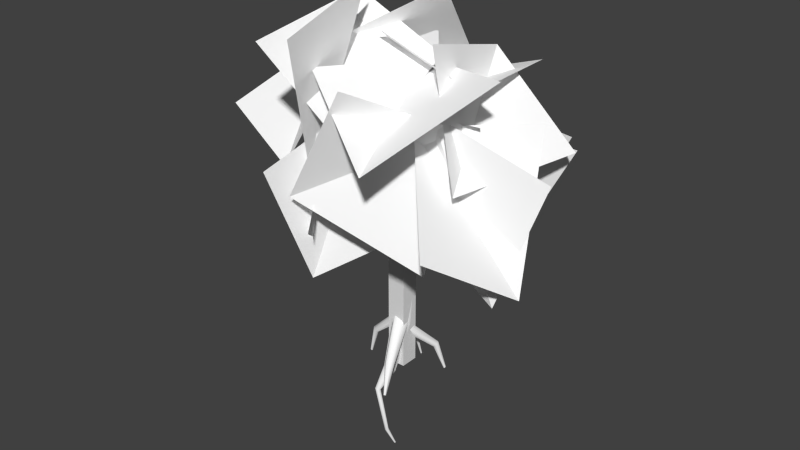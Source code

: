 # Source: tree01.blend  (saved by Blender 2.79.0; exported with 4.5.12 LTS)
import bpy
from mathutils import Matrix  # noqa: F401  (used for matrix-valued properties, if any)

bpy.ops.wm.read_factory_settings(use_empty=True)
scene = bpy.context.scene
scene.name = 'Scene'

# ---- collections
col_collection_1 = bpy.data.collections.new('Collection 1'); scene.collection.children.link(col_collection_1)

# ---- materials (node trees are filled in below, after node groups)
mat_tree_bark = bpy.data.materials.new('tree_bark')
mat_tree_bark.alpha_threshold = 0.0
mat_tree_bark.use_transparent_shadow = False
mat_tree_bark.diffuse_color = (1.0, 1.0, 1.0, 1.0)
mat_tree_bark.specular_color = (0.0, 0.0, 0.0)
mat_tree_bark.roughness = 0.5
mat_tree_bark.specular_intensity = 0.0
mat_tree_bark.line_color = (0.0, 0.0, 0.0, 1.0)
mat_tree_leaves = bpy.data.materials.new('tree_leaves')
mat_tree_leaves.alpha_threshold = 0.0
mat_tree_leaves.use_transparent_shadow = False
mat_tree_leaves.diffuse_color = (1.0, 1.0, 1.0, 1.0)
mat_tree_leaves.specular_color = (0.0, 0.0, 0.0)
mat_tree_leaves.roughness = 0.5
mat_tree_leaves.specular_intensity = 0.0
mat_tree_leaves.line_color = (0.0, 0.0, 0.0, 1.0)

# ---- material node trees

# ---- world
world_world = bpy.data.worlds.new('World'); scene.world = world_world
world_world.color = (0.05088, 0.05088, 0.05088)
world_world.use_sun_shadow = False
world_world.sun_shadow_jitter_overblur = 0.0
world_world.cycles.sampling_method = 'NONE'
world_world.cycles.sample_map_resolution = 256

# ---- meshes
me_cube = bpy.data.meshes.new('Cube')
me_cube.from_pydata([(-0.2829, -0.2829, -1.452), (-0.2829, -0.2829, 6.525), (-0.2829, 0.2829, -1.452), (-0.2829, 0.2829, 6.525), (0.2829, -0.2829, -1.452), (0.2829, -0.2829, 6.525), (0.2829, 0.2829, -1.452), (0.2829, 0.2829, 6.525)], [], [(0, 1, 3, 2), (2, 3, 7, 6), (6, 7, 5, 4), (4, 5, 1, 0), (2, 6, 4, 0), (7, 3, 1, 5)])
me_cube.use_remesh_preserve_volume = False
me_cube.use_remesh_preserve_attributes = False
me_cube.use_mirror_vertex_groups = False
me_cube.update()
me_mesh = bpy.data.meshes.new('Mesh')
me_mesh.from_pydata([(-5.154, -1.412, 5.993), (-2.127, -2.447, 5.184), (-1.19, -0.2024, 8.973), (-3.924, 1.447, 7.592), (-0.6348, -2.815, 8.441), (1.988, -4.01, 6.578), (3.768, -0.8538, 8.524), (0.6035, 0.3214, 8.141), (-0.3085, -0.6437, 9.014), (2.843, -0.6644, 7.969), (2.309, 3.259, 7.712), (-0.8209, 2.173, 6.838), (1.856, -1.088, 9.123), (3.019, -1.665, 5.494), (4.251, 2.093, 5.835), (1.508, 2.195, 8.244), (-1.385, 4.573, 6.136), (-3.027, 2.115, 7.822), (0.5373, 0.3794, 7.83), (0.8386, 2.391, 4.547), (-3.2, 0.3505, 4.62), (-2.189, -1.715, 7.43), (0.1824, 1.308, 8.612), (-0.1735, 1.857, 4.586), (-1.615, 0.8457, 8.043), (-0.5701, -2.221, 7.524), (2.948, -0.4456, 6.998), (0.8824, 2.01, 5.673), (1.251, 0.1399, 8.401), (-1.856, 0.4227, 9.579), (-1.847, -3.517, 9.037), (0.4798, -2.631, 6.25), (-2.675, -0.3391, 7.016), (-0.9677, -2.62, 5.081), (-0.2613, -3.967, 9.512), (-0.6509, -0.6573, 10.27), (-2.986, 2.068, 7.581), (-2.227, -1.077, 8.14), (1.04, 0.455, 10.13), (0.2937, 2.875, 7.399), (-1.841, 2.527, 2.19), (-2.849, 0.815, 5.33), (-0.2021, 3.068, 7.637), (1.2, 2.951, 3.903), (-2.628, 3.147, 2.699), (-4.614, 3.083, 5.838), (-1.294, 2.053, 8.146), (-0.6417, 0.8062, 4.412), (-5.391, 2.552, 3.947), (-4.096, -0.2304, 2.591), (-2.968, -0.659, 7.161), (-3.03, 2.723, 6.868), (-3.976, -1.41, 5.69), (-3.619, -0.1001, 2.093), (-0.5597, 1.75, 4.166), (-2.603, 1.337, 7.402), (-1.476, -3.868, 5.69), (-1.12, -2.558, 2.093), (1.94, -0.708, 4.166), (-0.1033, -1.121, 7.402), (-3.825, -0.6004, 5.69), (-2.479, -0.7804, 2.093), (-0.2413, -3.569, 4.166), (-0.9206, -1.598, 7.402), (4.751, 0.1461, 5.69), (3.694, -0.7052, 2.093), (0.1305, -0.408, 4.166), (2.027, -1.273, 7.402), (3.167, 3.686, 5.49), (1.49, 3.562, 2.099), (-1.418, 2.263, 4.956), (1.297, 1.173, 7.03), (2.163, -1.234, 3.2), (2.047, 1.719, 1.512), (3.87, 2.833, 5.553), (2.094, 0.1743, 6.918), (3.941, 0.5328, 3.648), (1.928, 2.684, 1.937), (1.51, 4.0, 6.434), (2.186, 0.7284, 7.136), (3.298, -3.302, 4.387), (4.488, -0.6404, 2.6), (3.935, 0.9934, 6.921), (1.504, -1.37, 6.949), (0.8141, -3.406, 8.314), (-0.9601, -3.473, 4.994), (2.323, -1.916, 3.074), (2.564, -0.7528, 6.918), (-0.7347, -1.241, 7.345), (-0.7093, -1.267, 7.324), (-0.7217, -1.29, 7.288), (-0.7594, -1.288, 7.272), (-0.7847, -1.262, 7.293), (-0.7724, -1.239, 7.329), (-0.2424, -1.001, 6.688), (-0.2179, -1.055, 6.688), (-0.2447, -1.1, 6.654), (-0.296, -1.09, 6.619), (-0.3204, -1.036, 6.619), (-0.2936, -0.9913, 6.654), (0.0404, -0.865, 5.879), (0.07783, -0.9338, 5.864), (0.03743, -0.9967, 5.832), (-0.0404, -0.9909, 5.815), (-0.07783, -0.9221, 5.83), (-0.03743, -0.8592, 5.862), (0.05709, -0.4335, 4.668), (0.1129, -0.5222, 4.618), (0.05577, -0.6102, 4.567), (-0.05709, -0.6096, 4.568), (-0.1129, -0.5208, 4.618), (-0.05577, -0.4328, 4.669), (0.07408, 0.1077, 3.545), (0.1464, -0.01251, 3.494), (0.07236, -0.1317, 3.444), (-0.07408, -0.1308, 3.444), (-0.1464, -0.01063, 3.495), (-0.07236, 0.1086, 3.545), (0.1202, 0.4679, 1.562), (0.2375, 0.2614, 1.566), (0.1174, 0.05651, 1.57), (-0.1202, 0.05812, 1.57), (-0.2375, 0.2646, 1.566), (-0.1174, 0.4695, 1.562), (0.1648, 0.2608, -0.1486), (0.3284, -0.01545, -0.06367), (0.1636, -0.2878, 0.03511), (-0.1648, -0.2839, 0.04892), (-0.3284, -0.007696, -0.03603), (-0.1636, 0.2647, -0.1348), (0.002083, -0.3071, -1.719), (0.11, -0.4672, -1.619), (0.009054, -0.618, -1.49), (-0.1998, -0.6089, -1.463), (-0.3077, -0.4488, -1.564), (-0.2067, -0.298, -1.692), (-0.1514, -0.8286, -2.183), (-0.106, -0.9062, -2.161), (-0.1522, -0.982, -2.132), (-0.2439, -0.9802, -2.126), (-0.2894, -0.9026, -2.149), (-0.2431, -0.8268, -2.177), (-0.09398, -0.5484, -3.779), (-0.06232, -0.6003, -3.799), (-0.09357, -0.6507, -3.825), (-0.1565, -0.649, -3.831), (-0.1881, -0.5971, -3.811), (-0.1569, -0.5467, -3.785), (-0.03523, -0.2634, -4.478), (-0.01838, -0.2934, -4.478), (-0.03591, -0.323, -4.478), (-0.07029, -0.3226, -4.478), (-0.08713, -0.2926, -4.478), (-0.0696, -0.263, -4.478), (-0.02243, 0.1264, 2.673), (0.1106, 0.0652, 2.673), (0.1639, 0.1301, 2.587), (0.1314, 0.2562, 2.245), (-0.001658, 0.3174, 2.245), (-0.09631, 0.2525, 2.587), (0.2004, 0.5726, 3.611), (0.3045, 0.5247, 3.611), (0.3892, 0.5717, 3.537), (0.3698, 0.6665, 3.463), (0.2657, 0.7144, 3.463), (0.181, 0.6675, 3.537), (0.5057, 1.182, 4.381), (0.5634, 1.129, 4.349), (0.6101, 1.147, 4.27), (0.5991, 1.219, 4.221), (0.5413, 1.272, 4.253), (0.4946, 1.254, 4.332), (1.377, 1.32, 4.777), (1.397, 1.283, 4.745), (1.421, 1.292, 4.693), (1.425, 1.339, 4.673), (1.404, 1.377, 4.705), (1.38, 1.367, 4.757), (1.97, 1.39, 5.296), (1.986, 1.385, 5.302), (2.001, 1.394, 5.294), (1.998, 1.407, 5.28), (1.982, 1.413, 5.275), (1.968, 1.404, 5.283), (0.03038, -0.08705, 3.516), (0.09085, 0.0149, 3.516), (0.04791, 0.1093, 3.447), (-0.05552, 0.1017, 3.377), (-0.116, -0.0002301, 3.377), (-0.07305, -0.09462, 3.447), (-0.2871, 0.1091, 4.239), (-0.2335, 0.1995, 4.239), (-0.2683, 0.2812, 4.171), (-0.3566, 0.2725, 4.103), (-0.4102, 0.1821, 4.103), (-0.3755, 0.1004, 4.171), (-0.7303, 0.3793, 4.836), (-0.6853, 0.4591, 4.839), (-0.6964, 0.5194, 4.756), (-0.7523, 0.4999, 4.672), (-0.7973, 0.4201, 4.67), (-0.7863, 0.3598, 4.752), (-1.501, 0.7936, 5.087), (-1.471, 0.853, 5.09), (-1.473, 0.8941, 5.026), (-1.506, 0.8758, 4.959), (-1.537, 0.8164, 4.957), (-1.534, 0.7753, 5.02), (-2.106, 1.095, 5.489), (-2.085, 1.132, 5.489), (-2.103, 1.166, 5.468), (-2.141, 1.163, 5.447), (-2.161, 1.126, 5.446), (-2.144, 1.092, 5.467), (1.118, -1.851, 5.799), (1.153, -1.822, 5.799), (1.181, -1.82, 5.755), (1.173, -1.847, 5.711), (1.138, -1.877, 5.711), (1.11, -1.879, 5.756), (0.5329, -1.136, 5.02), (0.5888, -1.092, 5.02), (0.6376, -1.096, 4.957), (0.6304, -1.144, 4.894), (0.5745, -1.188, 4.894), (0.5258, -1.185, 4.957), (-0.0597, -0.4121, 4.413), (0.01503, -0.3504, 4.412), (0.06474, -0.3355, 4.313), (0.03971, -0.3823, 4.215), (-0.03502, -0.444, 4.216), (-0.08472, -0.4589, 4.315), (-0.8734, 2.085, 5.046), (-0.8817, 2.078, 5.046), (-0.8882, 2.078, 5.036), (-0.8863, 2.084, 5.025), (-0.878, 2.09, 5.025), (-0.8716, 2.091, 5.036), (-0.3137, 1.395, 4.272), (-0.345, 1.37, 4.272), (-0.3724, 1.373, 4.238), (-0.3685, 1.4, 4.203), (-0.3372, 1.425, 4.203), (-0.3098, 1.422, 4.238), (0.2606, 0.6869, 3.665), (0.2063, 0.6443, 3.665), (0.1703, 0.6343, 3.595), (0.1886, 0.6669, 3.524), (0.2429, 0.7095, 3.524), (0.2789, 0.7195, 3.595), (0.188, 2.25, 5.842), (0.1747, 2.244, 5.84), (0.164, 2.252, 5.833), (0.1664, 2.266, 5.828), (0.1797, 2.272, 5.83), (0.1905, 2.264, 5.837), (0.3946, 1.932, 4.87), (0.3624, 1.921, 4.87), (0.3389, 1.936, 4.846), (0.3476, 1.963, 4.822), (0.3798, 1.974, 4.822), (0.4033, 1.959, 4.846), (0.5825, 1.202, 4.363), (0.5312, 1.186, 4.365), (0.4986, 1.197, 4.315), (0.5173, 1.223, 4.263), (0.5685, 1.239, 4.261), (0.6011, 1.228, 4.311), (-0.1581, -0.08533, 0.2069), (-0.1483, 0.08979, 0.1902), (-0.1022, 0.1635, 0.005058), (-0.06606, 0.06214, -0.1633), (-0.07588, -0.113, -0.1466), (-0.1219, -0.1867, 0.03849), (-1.187, 0.06655, -0.813), (-1.168, 0.174, -0.813), (-1.085, 0.215, -0.8827), (-1.02, 0.1484, -0.9523), (-1.039, 0.04096, -0.9523), (-1.122, 1.683e-05, -0.8827), (-1.431, 0.1771, -1.77), (-1.426, 0.2189, -1.775), (-1.393, 0.2347, -1.8), (-1.364, 0.2087, -1.82), (-1.369, 0.1668, -1.816), (-1.402, 0.1511, -1.791), (-0.03232, -0.1315, 0.03681), (0.07437, -0.1044, 0.02632), (0.1272, -0.1181, -0.08985), (0.07328, -0.1589, -0.1955), (-0.03341, -0.1859, -0.185), (-0.08621, -0.1722, -0.06887), (-0.2032, 0.8784, -0.9401), (-0.1354, 0.8875, -0.9401), (-0.09522, 0.8454, -0.9838), (-0.1229, 0.7943, -1.028), (-0.1908, 0.7853, -1.028), (-0.2309, 0.8273, -0.9838), (-0.1854, 1.159, -1.881), (-0.1595, 1.164, -1.883), (-0.1438, 1.147, -1.899), (-0.154, 1.125, -1.912), (-0.1799, 1.12, -1.909), (-0.1956, 1.137, -1.893), (0.04031, 0.1076, -0.04862), (0.2009, 0.03711, -0.06534), (0.2539, -0.03182, -0.2505), (0.1462, -0.03021, -0.4189), (-0.01438, 0.04031, -0.4021), (-0.06733, 0.1092, -0.217), (0.5427, 1.018, -1.068), (0.6369, 0.9628, -1.068), (0.6461, 0.8706, -1.138), (0.5612, 0.8335, -1.208), (0.4671, 0.8886, -1.208), (0.4578, 0.9808, -1.138), (0.7318, 1.208, -2.026), (0.7693, 1.189, -2.03), (0.7724, 1.152, -2.055), (0.738, 1.134, -2.076), (0.7004, 1.153, -2.071), (0.6973, 1.19, -2.046), (0.1875, -0.1663, 0.2469), (-0.03447, -0.2676, 0.2237), (-0.155, -0.2587, -0.03384), (-0.05367, -0.1485, -0.2681), (0.1683, -0.04716, -0.2448), (0.2888, -0.05605, 0.01266), (0.5217, -1.162, -0.8234), (0.3852, -1.206, -0.8234), (0.2866, -1.134, -0.915), (0.3246, -1.019, -1.007), (0.4611, -0.9744, -1.007), (0.5596, -1.046, -0.915), (0.5138, -1.412, -1.803), (0.4746, -1.427, -1.807), (0.4452, -1.405, -1.832), (0.4549, -1.368, -1.852), (0.4941, -1.353, -1.848), (0.5235, -1.375, -1.823)], [], [(2, 3, 1), (3, 0, 1), (6, 7, 5), (7, 4, 5), (10, 11, 9), (11, 8, 9), (14, 15, 13), (15, 12, 13), (18, 19, 17), (19, 16, 17), (22, 23, 21), (23, 20, 21), (26, 27, 25), (27, 24, 25), (30, 31, 29), (31, 28, 29), (34, 35, 33), (35, 32, 33), (38, 39, 37), (39, 36, 37), (42, 43, 41), (43, 40, 41), (46, 47, 45), (47, 44, 45), (50, 51, 49), (51, 48, 49), (54, 55, 53), (55, 52, 53), (58, 59, 57), (59, 56, 57), (62, 63, 61), (63, 60, 61), (66, 67, 65), (67, 64, 65), (70, 71, 69), (71, 68, 69), (74, 75, 73), (75, 72, 73), (78, 79, 77), (79, 76, 77), (82, 83, 81), (83, 80, 81), (86, 87, 85), (87, 84, 85), (88, 94, 99, 93), (89, 95, 94, 88), (90, 96, 95, 89), (91, 97, 96, 90), (92, 98, 97, 91), (93, 99, 98, 92), (94, 100, 105, 99), (95, 101, 100, 94), (96, 102, 101, 95), (97, 103, 102, 96), (98, 104, 103, 97), (99, 105, 104, 98), (100, 106, 111, 105), (101, 107, 106, 100), (102, 108, 107, 101), (103, 109, 108, 102), (104, 110, 109, 103), (105, 111, 110, 104), (106, 112, 117, 111), (107, 113, 112, 106), (108, 114, 113, 107), (109, 115, 114, 108), (110, 116, 115, 109), (111, 117, 116, 110), (112, 118, 123, 117), (113, 119, 118, 112), (114, 120, 119, 113), (115, 121, 120, 114), (116, 122, 121, 115), (117, 123, 122, 116), (118, 124, 129, 123), (119, 125, 124, 118), (120, 126, 125, 119), (121, 127, 126, 120), (122, 128, 127, 121), (123, 129, 128, 122), (124, 130, 135, 129), (125, 131, 130, 124), (126, 132, 131, 125), (127, 133, 132, 126), (128, 134, 133, 127), (129, 135, 134, 128), (130, 136, 141, 135), (131, 137, 136, 130), (132, 138, 137, 131), (133, 139, 138, 132), (134, 140, 139, 133), (135, 141, 140, 134), (136, 142, 147, 141), (137, 143, 142, 136), (138, 144, 143, 137), (139, 145, 144, 138), (140, 146, 145, 139), (141, 147, 146, 140), (142, 148, 153, 147), (143, 149, 148, 142), (144, 150, 149, 143), (145, 151, 150, 144), (146, 152, 151, 145), (147, 153, 152, 146), (154, 160, 165, 159), (155, 161, 160, 154), (156, 162, 161, 155), (157, 163, 162, 156), (158, 164, 163, 157), (159, 165, 164, 158), (160, 166, 171, 165), (161, 167, 166, 160), (162, 168, 167, 161), (163, 169, 168, 162), (164, 170, 169, 163), (165, 171, 170, 164), (166, 172, 177, 171), (167, 173, 172, 166), (168, 174, 173, 167), (169, 175, 174, 168), (170, 176, 175, 169), (171, 177, 176, 170), (172, 178, 183, 177), (173, 179, 178, 172), (174, 180, 179, 173), (175, 181, 180, 174), (176, 182, 181, 175), (177, 183, 182, 176), (184, 190, 195, 189), (185, 191, 190, 184), (186, 192, 191, 185), (187, 193, 192, 186), (188, 194, 193, 187), (189, 195, 194, 188), (190, 196, 201, 195), (191, 197, 196, 190), (192, 198, 197, 191), (193, 199, 198, 192), (194, 200, 199, 193), (195, 201, 200, 194), (196, 202, 207, 201), (197, 203, 202, 196), (198, 204, 203, 197), (199, 205, 204, 198), (200, 206, 205, 199), (201, 207, 206, 200), (202, 208, 213, 207), (203, 209, 208, 202), (204, 210, 209, 203), (205, 211, 210, 204), (206, 212, 211, 205), (207, 213, 212, 206), (214, 220, 225, 219), (215, 221, 220, 214), (216, 222, 221, 215), (217, 223, 222, 216), (218, 224, 223, 217), (219, 225, 224, 218), (220, 226, 231, 225), (221, 227, 226, 220), (222, 228, 227, 221), (223, 229, 228, 222), (224, 230, 229, 223), (225, 231, 230, 224), (232, 238, 243, 237), (233, 239, 238, 232), (234, 240, 239, 233), (235, 241, 240, 234), (236, 242, 241, 235), (237, 243, 242, 236), (238, 244, 249, 243), (239, 245, 244, 238), (240, 246, 245, 239), (241, 247, 246, 240), (242, 248, 247, 241), (243, 249, 248, 242), (250, 256, 261, 255), (251, 257, 256, 250), (252, 258, 257, 251), (253, 259, 258, 252), (254, 260, 259, 253), (255, 261, 260, 254), (256, 262, 267, 261), (257, 263, 262, 256), (258, 264, 263, 257), (259, 265, 264, 258), (260, 266, 265, 259), (261, 267, 266, 260), (268, 274, 279, 273), (269, 275, 274, 268), (270, 276, 275, 269), (271, 277, 276, 270), (272, 278, 277, 271), (273, 279, 278, 272), (274, 280, 285, 279), (275, 281, 280, 274), (276, 282, 281, 275), (277, 283, 282, 276), (278, 284, 283, 277), (279, 285, 284, 278), (286, 292, 297, 291), (287, 293, 292, 286), (288, 294, 293, 287), (289, 295, 294, 288), (290, 296, 295, 289), (291, 297, 296, 290), (292, 298, 303, 297), (293, 299, 298, 292), (294, 300, 299, 293), (295, 301, 300, 294), (296, 302, 301, 295), (297, 303, 302, 296), (304, 310, 315, 309), (305, 311, 310, 304), (306, 312, 311, 305), (307, 313, 312, 306), (308, 314, 313, 307), (309, 315, 314, 308), (310, 316, 321, 315), (311, 317, 316, 310), (312, 318, 317, 311), (313, 319, 318, 312), (314, 320, 319, 313), (315, 321, 320, 314), (322, 328, 333, 327), (323, 329, 328, 322), (324, 330, 329, 323), (325, 331, 330, 324), (326, 332, 331, 325), (327, 333, 332, 326), (328, 334, 339, 333), (329, 335, 334, 328), (330, 336, 335, 329), (331, 337, 336, 330), (332, 338, 337, 331), (333, 339, 338, 332)])
me_mesh.polygons.foreach_set('use_smooth', [0, 0, 0, 0, 0, 0, 0, 0, 0, 0, 0, 0, 0, 0, 0, 0, 0, 0, 0, 0, 0, 0, 0, 0, 0, 0, 0, 0, 0, 0, 0, 0, 0, 0, 0, 0, 0, 0, 0, 0, 0, 0, 0, 0, 1, 1, 1, 1, 1, 1, 1, 1, 1, 1, 1, 1, 1, 1, 1, 1, 1, 1, 1, 1, 1, 1, 1, 1, 1, 1, 1, 1, 1, 1, 1, 1, 1, 1, 1, 1, 1, 1, 1, 1, 1, 1, 1, 1, 1, 1, 1, 1, 1, 1, 1, 1, 1, 1, 1, 1, 1, 1, 1, 1, 1, 1, 1, 1, 1, 1, 1, 1, 1, 1, 1, 1, 1, 1, 1, 1, 1, 1, 1, 1, 1, 1, 1, 1, 1, 1, 1, 1, 1, 1, 1, 1, 1, 1, 1, 1, 1, 1, 1, 1, 1, 1, 1, 1, 1, 1, 1, 1, 1, 1, 1, 1, 1, 1, 1, 1, 1, 1, 1, 1, 1, 1, 1, 1, 1, 1, 1, 1, 1, 1, 1, 1, 1, 1, 1, 1, 1, 1, 1, 1, 1, 1, 1, 1, 1, 1, 1, 1, 1, 1, 1, 1, 1, 1, 1, 1, 1, 1, 1, 1, 1, 1, 1, 1, 1, 1, 1, 1, 1, 1, 1, 1, 1, 1, 1, 1, 1, 1, 1, 1, 1, 1, 1, 1, 1, 1, 1, 1, 1, 1, 1, 1])
me_mesh.polygons.foreach_set('material_index', [1, 1, 1, 1, 1, 1, 1, 1, 1, 1, 1, 1, 1, 1, 1, 1, 1, 1, 1, 1, 1, 1, 1, 1, 1, 1, 1, 1, 1, 1, 1, 1, 1, 1, 1, 1, 1, 1, 1, 1, 1, 1, 1, 1, 0, 0, 0, 0, 0, 0, 0, 0, 0, 0, 0, 0, 0, 0, 0, 0, 0, 0, 0, 0, 0, 0, 0, 0, 0, 0, 0, 0, 0, 0, 0, 0, 0, 0, 0, 0, 0, 0, 0, 0, 0, 0, 0, 0, 0, 0, 0, 0, 0, 0, 0, 0, 0, 0, 0, 0, 0, 0, 0, 0, 0, 0, 0, 0, 0, 0, 0, 0, 0, 0, 0, 0, 0, 0, 0, 0, 0, 0, 0, 0, 0, 0, 0, 0, 0, 0, 0, 0, 0, 0, 0, 0, 0, 0, 0, 0, 0, 0, 0, 0, 0, 0, 0, 0, 0, 0, 0, 0, 0, 0, 0, 0, 0, 0, 0, 0, 0, 0, 0, 0, 0, 0, 0, 0, 0, 0, 0, 0, 0, 0, 0, 0, 0, 0, 0, 0, 0, 0, 0, 0, 0, 0, 0, 0, 0, 0, 0, 0, 0, 0, 0, 0, 0, 0, 0, 0, 0, 0, 0, 0, 0, 0, 0, 0, 0, 0, 0, 0, 0, 0, 0, 0, 0, 0, 0, 0, 0, 0, 0, 0, 0, 0, 0, 0, 0, 0, 0, 0, 0, 0, 0, 0])
_uv = me_mesh.uv_layers.new(name='UVMap')
_uv.uv.foreach_set('vector', [-0.00147, 0.9958, 8.853e-05, 0.0001212, 0.9983, 0.997, 8.853e-05, 0.0001212, 1.0, 6.387e-05, 0.9983, 0.997, -0.00147, 0.9958, 8.853e-05, 0.0001212, 0.9983, 0.997, 8.853e-05, 0.0001212, 1.0, 6.387e-05, 0.9983, 0.997, -0.00147, 0.9958, 8.853e-05, 0.0001212, 0.9983, 0.997, 8.853e-05, 0.0001212, 1.0, 6.387e-05, 0.9983, 0.997, -0.00147, 0.9958, 8.853e-05, 0.0001212, 0.9983, 0.997, 8.853e-05, 0.0001212, 1.0, 6.387e-05, 0.9983, 0.997, -0.00147, 0.9958, 8.853e-05, 0.0001212, 0.9983, 0.997, 8.853e-05, 0.0001212, 1.0, 6.387e-05, 0.9983, 0.997, -0.00147, 0.9958, 8.853e-05, 0.0001212, 0.9983, 0.997, 8.853e-05, 0.0001212, 1.0, 6.387e-05, 0.9983, 0.997, -0.00147, 0.9958, 8.853e-05, 0.0001212, 0.9983, 0.997, 8.853e-05, 0.0001212, 1.0, 6.387e-05, 0.9983, 0.997, -0.00147, 0.9958, 8.853e-05, 0.0001212, 0.9983, 0.997, 8.853e-05, 0.0001212, 1.0, 6.387e-05, 0.9983, 0.997, -0.00147, 0.9958, 8.853e-05, 0.0001212, 0.9983, 0.997, 8.853e-05, 0.0001212, 1.0, 6.387e-05, 0.9983, 0.997, -0.00147, 0.9958, 8.853e-05, 0.0001212, 0.9983, 0.997, 8.853e-05, 0.0001212, 1.0, 6.387e-05, 0.9983, 0.997, -0.00147, 0.9958, 8.853e-05, 0.0001212, 0.9983, 0.997, 8.853e-05, 0.0001212, 1.0, 6.387e-05, 0.9983, 0.997, -0.00147, 0.9958, 8.853e-05, 0.0001212, 0.9983, 0.997, 8.853e-05, 0.0001212, 1.0, 6.387e-05, 0.9983, 0.997, -0.00147, 0.9958, 8.853e-05, 0.0001212, 0.9983, 0.997, 8.853e-05, 0.0001212, 1.0, 6.387e-05, 0.9983, 0.997, -0.00147, 0.9958, 8.853e-05, 0.0001212, 0.9983, 0.997, 8.853e-05, 0.0001212, 1.0, 6.387e-05, 0.9983, 0.997, -0.00147, 0.9958, 8.853e-05, 0.0001212, 0.9983, 0.997, 8.853e-05, 0.0001212, 1.0, 6.387e-05, 0.9983, 0.997, -0.00147, 0.9958, 8.853e-05, 0.0001212, 0.9983, 0.997, 8.853e-05, 0.0001212, 1.0, 6.387e-05, 0.9983, 0.997, -0.00147, 0.9958, 8.853e-05, 0.0001212, 0.9983, 0.997, 8.853e-05, 0.0001212, 1.0, 6.387e-05, 0.9983, 0.997, -0.00147, 0.9958, 8.853e-05, 0.0001212, 0.9983, 0.997, 8.853e-05, 0.0001212, 1.0, 6.387e-05, 0.9983, 0.997, -0.00147, 0.9958, 8.853e-05, 0.0001212, 0.9983, 0.997, 8.853e-05, 0.0001212, 1.0, 6.387e-05, 0.9983, 0.997, -0.00147, 0.9958, 8.853e-05, 0.0001212, 0.9983, 0.997, 8.853e-05, 0.0001212, 1.0, 6.387e-05, 0.9983, 0.997, -0.00147, 0.9958, 8.853e-05, 0.0001212, 0.9983, 0.997, 8.853e-05, 0.0001212, 1.0, 6.387e-05, 0.9983, 0.997, -0.00147, 0.9958, 8.853e-05, 0.0001212, 0.9983, 0.997, 8.853e-05, 0.0001212, 1.0, 6.387e-05, 0.9983, 0.997, 0.1035, 0.9983, 0.107, 0.9264, 0.1125, 0.9266, 0.107, 0.9998, 0.1003, 0.9961, 0.1015, 0.9262, 0.107, 0.9264, 0.1035, 0.9983, 0.09654, 0.9954, 0.09586, 0.9262, 0.1015, 0.9262, 0.1003, 0.9961, 0.09321, 0.9968, 0.09027, 0.9264, 0.09586, 0.9262, 0.09654, 0.9954, 0.09025, 0.9989, 0.08467, 0.9267, 0.09027, 0.9264, 0.09321, 0.9968, 0.08677, 0.9998, 0.07903, 0.9272, 0.08467, 0.9267, 0.09025, 0.9989, 0.107, 0.9264, 0.1092, 0.8585, 0.1166, 0.8589, 0.1125, 0.9266, 0.1015, 0.9262, 0.102, 0.8583, 0.1092, 0.8585, 0.107, 0.9264, 0.09586, 0.9262, 0.09491, 0.8584, 0.102, 0.8583, 0.1015, 0.9262, 0.09027, 0.9264, 0.08776, 0.8586, 0.09491, 0.8584, 0.09586, 0.9262, 0.08467, 0.9267, 0.08056, 0.859, 0.08776, 0.8586, 0.09027, 0.9264, 0.07903, 0.9272, 0.07326, 0.8596, 0.08056, 0.859, 0.08467, 0.9267, 0.1092, 0.8585, 0.1145, 0.7578, 0.1253, 0.7586, 0.1166, 0.8589, 0.102, 0.8583, 0.1039, 0.7574, 0.1145, 0.7578, 0.1092, 0.8585, 0.09491, 0.8584, 0.09329, 0.7574, 0.1039, 0.7574, 0.102, 0.8583, 0.08776, 0.8586, 0.08308, 0.7577, 0.09329, 0.7574, 0.09491, 0.8584, 0.08056, 0.859, 0.07315, 0.7583, 0.08308, 0.7577, 0.08776, 0.8586, 0.07326, 0.8596, 0.06295, 0.7594, 0.07315, 0.7583, 0.08056, 0.859, 0.1145, 0.7578, 0.1204, 0.6567, 0.1346, 0.6581, 0.1253, 0.7586, 0.1039, 0.7574, 0.1064, 0.6559, 0.1204, 0.6567, 0.1145, 0.7578, 0.09329, 0.7574, 0.09207, 0.6558, 0.1064, 0.6559, 0.1039, 0.7574, 0.08308, 0.7577, 0.07723, 0.6567, 0.09207, 0.6558, 0.09329, 0.7574, 0.07315, 0.7583, 0.06299, 0.6581, 0.07723, 0.6567, 0.08308, 0.7577, 0.06295, 0.7594, 0.04905, 0.6601, 0.06299, 0.6581, 0.07315, 0.7583, 0.1204, 0.6567, 0.1366, 0.4955, 0.1591, 0.4978, 0.1346, 0.6581, 0.1064, 0.6559, 0.113, 0.4944, 0.1366, 0.4955, 0.1204, 0.6567, 0.09207, 0.6558, 0.08893, 0.4943, 0.113, 0.4944, 0.1064, 0.6559, 0.07723, 0.6567, 0.06507, 0.4951, 0.08893, 0.4943, 0.09207, 0.6558, 0.06299, 0.6581, 0.04108, 0.497, 0.06507, 0.4951, 0.07723, 0.6567, 0.04905, 0.6601, 0.01818, 0.5001, 0.04108, 0.497, 0.06299, 0.6581, 0.1366, 0.4955, 0.1419, 0.3668, 0.1737, 0.3647, 0.1591, 0.4978, 0.113, 0.4944, 0.1136, 0.368, 0.1419, 0.3668, 0.1366, 0.4955, 0.08893, 0.4943, 0.08696, 0.3686, 0.1136, 0.368, 0.113, 0.4944, 0.06507, 0.4951, 0.05906, 0.369, 0.08696, 0.3686, 0.08893, 0.4943, 0.04108, 0.497, 0.03075, 0.3688, 0.05906, 0.369, 0.06507, 0.4951, 0.01818, 0.5001, 0.0001547, 0.3679, 0.03075, 0.3688, 0.04108, 0.497, 0.1419, 0.3668, 0.124, 0.2463, 0.1407, 0.2405, 0.1737, 0.3647, 0.1136, 0.368, 0.1069, 0.2496, 0.124, 0.2463, 0.1419, 0.3668, 0.08696, 0.3686, 0.08817, 0.2505, 0.1069, 0.2496, 0.1136, 0.368, 0.05906, 0.369, 0.06663, 0.2494, 0.08817, 0.2505, 0.08696, 0.3686, 0.03075, 0.3688, 0.04597, 0.2454, 0.06663, 0.2494, 0.05906, 0.369, 0.0001547, 0.3679, 0.02703, 0.2391, 0.04597, 0.2454, 0.03075, 0.3688, 0.124, 0.2463, 0.101, 0.1872, 0.11, 0.185, 0.1407, 0.2405, 0.1069, 0.2496, 0.09252, 0.1888, 0.101, 0.1872, 0.124, 0.2463, 0.08817, 0.2505, 0.08468, 0.1896, 0.09252, 0.1888, 0.1069, 0.2496, 0.06663, 0.2494, 0.07652, 0.1893, 0.08468, 0.1896, 0.08817, 0.2505, 0.04597, 0.2454, 0.06868, 0.1883, 0.07652, 0.1893, 0.06663, 0.2494, 0.02703, 0.2391, 0.06094, 0.1861, 0.06868, 0.1883, 0.04597, 0.2454, 0.101, 0.1872, 0.09455, 0.05876, 0.09997, 0.05823, 0.11, 0.185, 0.09252, 0.1888, 0.08924, 0.05912, 0.09455, 0.05876, 0.101, 0.1872, 0.08468, 0.1896, 0.08386, 0.05926, 0.08924, 0.05912, 0.09252, 0.1888, 0.07652, 0.1893, 0.078, 0.05917, 0.08386, 0.05926, 0.08468, 0.1896, 0.06868, 0.1883, 0.07237, 0.05892, 0.078, 0.05917, 0.07652, 0.1893, 0.06094, 0.1861, 0.06665, 0.05847, 0.07237, 0.05892, 0.06868, 0.1883, 0.09455, 0.05876, 0.08883, 0.0001787, 0.09185, 0.0001547, 0.09997, 0.05823, 0.08924, 0.05912, 0.0861, 0.001459, 0.08883, 0.0001787, 0.09455, 0.05876, 0.08386, 0.05926, 0.08342, 0.002983, 0.0861, 0.001459, 0.08924, 0.05912, 0.078, 0.05917, 0.08022, 0.00326, 0.08342, 0.002983, 0.08386, 0.05926, 0.07237, 0.05892, 0.07736, 0.001932, 0.08022, 0.00326, 0.078, 0.05917, 0.06665, 0.05847, 0.07478, 0.0001547, 0.07736, 0.001932, 0.07237, 0.05892, 0.2499, 0.02352, 0.2326, 0.1084, 0.2212, 0.1065, 0.2355, 0.01896, 0.2633, 0.02649, 0.2432, 0.1106, 0.2326, 0.1084, 0.2499, 0.02352, 0.184, 0.01861, 0.188, 0.1049, 0.1778, 0.1052, 0.174, 0.02064, 0.2049, 0.0001547, 0.1986, 0.1048, 0.188, 0.1049, 0.184, 0.01861, 0.2177, 0.0001547, 0.2095, 0.1053, 0.1986, 0.1048, 0.2049, 0.0001547, 0.2355, 0.01896, 0.2212, 0.1065, 0.2095, 0.1053, 0.2177, 0.0001547, 0.2326, 0.1084, 0.2186, 0.1925, 0.2115, 0.1917, 0.2212, 0.1065, 0.2432, 0.1106, 0.2255, 0.1937, 0.2186, 0.1925, 0.2326, 0.1084, 0.188, 0.1049, 0.1891, 0.1907, 0.1812, 0.1909, 0.1778, 0.1052, 0.1986, 0.1048, 0.1973, 0.1908, 0.1891, 0.1907, 0.188, 0.1049, 0.2095, 0.1053, 0.2045, 0.1911, 0.1973, 0.1908, 0.1986, 0.1048, 0.2212, 0.1065, 0.2115, 0.1917, 0.2045, 0.1911, 0.2095, 0.1053, 0.2186, 0.1925, 0.2077, 0.2789, 0.2028, 0.2783, 0.2115, 0.1917, 0.2255, 0.1937, 0.2124, 0.2797, 0.2077, 0.2789, 0.2186, 0.1925, 0.1891, 0.1907, 0.1892, 0.2776, 0.1848, 0.2778, 0.1812, 0.1909, 0.1973, 0.1908, 0.1936, 0.2777, 0.1892, 0.2776, 0.1891, 0.1907, 0.2045, 0.1911, 0.1981, 0.2779, 0.1936, 0.2777, 0.1973, 0.1908, 0.2115, 0.1917, 0.2028, 0.2783, 0.1981, 0.2779, 0.2045, 0.1911, 0.2077, 0.2789, 0.1965, 0.347, 0.1952, 0.3461, 0.2028, 0.2783, 0.2124, 0.2797, 0.1973, 0.349, 0.1965, 0.347, 0.2077, 0.2789, 0.1892, 0.2776, 0.1907, 0.3493, 0.1892, 0.3486, 0.1848, 0.2778, 0.1936, 0.2777, 0.1923, 0.3486, 0.1907, 0.3493, 0.1892, 0.2776, 0.1981, 0.2779, 0.1936, 0.3467, 0.1923, 0.3486, 0.1936, 0.2777, 0.2028, 0.2783, 0.1952, 0.3461, 0.1936, 0.3467, 0.1981, 0.2779, 0.6041, 0.0795, 0.6019, 0.1429, 0.5923, 0.1426, 0.5934, 0.07883, 0.6147, 0.0799, 0.6118, 0.1433, 0.6019, 0.1429, 0.6041, 0.0795, 0.5626, 0.07879, 0.5631, 0.1423, 0.5534, 0.1424, 0.552, 0.07942, 0.5728, 0.07827, 0.5728, 0.1423, 0.5631, 0.1423, 0.5626, 0.07879, 0.5831, 0.07827, 0.5826, 0.1424, 0.5728, 0.1423, 0.5728, 0.07827, 0.5934, 0.07883, 0.5923, 0.1426, 0.5826, 0.1424, 0.5831, 0.07827, 0.6019, 0.1429, 0.5999, 0.2089, 0.5913, 0.2085, 0.5923, 0.1426, 0.6118, 0.1433, 0.6084, 0.2094, 0.5999, 0.2089, 0.6019, 0.1429, 0.5631, 0.1423, 0.5637, 0.2086, 0.5551, 0.209, 0.5534, 0.1424, 0.5728, 0.1423, 0.5727, 0.2084, 0.5637, 0.2086, 0.5631, 0.1423, 0.5826, 0.1424, 0.5822, 0.2084, 0.5727, 0.2084, 0.5728, 0.1423, 0.5923, 0.1426, 0.5913, 0.2085, 0.5822, 0.2084, 0.5826, 0.1424, 0.5999, 0.2089, 0.5933, 0.2933, 0.5871, 0.2929, 0.5913, 0.2085, 0.6084, 0.2094, 0.5998, 0.2939, 0.5933, 0.2933, 0.5999, 0.2089, 0.5637, 0.2086, 0.5693, 0.2931, 0.563, 0.2936, 0.5551, 0.209, 0.5727, 0.2084, 0.5752, 0.2928, 0.5693, 0.2931, 0.5637, 0.2086, 0.5822, 0.2084, 0.5812, 0.2928, 0.5752, 0.2928, 0.5727, 0.2084, 0.5913, 0.2085, 0.5871, 0.2929, 0.5812, 0.2928, 0.5822, 0.2084, 0.5933, 0.2933, 0.588, 0.3637, 0.5845, 0.3654, 0.5871, 0.2929, 0.5998, 0.2939, 0.5918, 0.3638, 0.588, 0.3637, 0.5933, 0.2933, 0.5693, 0.2931, 0.5732, 0.3651, 0.5696, 0.3636, 0.563, 0.2936, 0.5752, 0.2928, 0.5768, 0.3669, 0.5732, 0.3651, 0.5693, 0.2931, 0.5812, 0.2928, 0.5808, 0.3671, 0.5768, 0.3669, 0.5752, 0.2928, 0.5871, 0.2929, 0.5845, 0.3654, 0.5808, 0.3671, 0.5812, 0.2928, 0.6291, 0.3671, 0.6219, 0.2616, 0.6285, 0.2612, 0.6333, 0.3661, 0.6502, 0.3668, 0.6551, 0.2612, 0.6618, 0.2616, 0.6545, 0.3671, 0.6461, 0.3658, 0.6485, 0.261, 0.6551, 0.2612, 0.6502, 0.3668, 0.6418, 0.365, 0.6418, 0.2609, 0.6485, 0.261, 0.6461, 0.3658, 0.6375, 0.3652, 0.6352, 0.2609, 0.6418, 0.2609, 0.6418, 0.365, 0.6333, 0.3661, 0.6285, 0.2612, 0.6352, 0.2609, 0.6375, 0.3652, 0.6219, 0.2616, 0.615, 0.1618, 0.6238, 0.1593, 0.6285, 0.2612, 0.6551, 0.2612, 0.6598, 0.1612, 0.6688, 0.1618, 0.6618, 0.2616, 0.6485, 0.261, 0.651, 0.1586, 0.6598, 0.1612, 0.6551, 0.2612, 0.6418, 0.2609, 0.642, 0.1565, 0.651, 0.1586, 0.6485, 0.261, 0.6352, 0.2609, 0.6327, 0.1568, 0.642, 0.1565, 0.6418, 0.2609, 0.6285, 0.2612, 0.6238, 0.1593, 0.6327, 0.1568, 0.6352, 0.2609, 0.6908, 0.1686, 0.6946, 0.2686, 0.691, 0.2688, 0.6891, 0.169, 0.6925, 0.1685, 0.6983, 0.2684, 0.6946, 0.2686, 0.6908, 0.1686, 0.6839, 0.1689, 0.6802, 0.2687, 0.6766, 0.2685, 0.6822, 0.1685, 0.6856, 0.1693, 0.6838, 0.2688, 0.6802, 0.2687, 0.6839, 0.1689, 0.6874, 0.1694, 0.6874, 0.2688, 0.6838, 0.2688, 0.6856, 0.1693, 0.6891, 0.169, 0.691, 0.2688, 0.6874, 0.2688, 0.6874, 0.1694, 0.6946, 0.2686, 0.6999, 0.3637, 0.6939, 0.3655, 0.691, 0.2688, 0.6983, 0.2684, 0.7061, 0.3632, 0.6999, 0.3637, 0.6946, 0.2686, 0.6802, 0.2687, 0.6751, 0.3652, 0.6691, 0.3633, 0.6766, 0.2685, 0.6838, 0.2688, 0.6813, 0.367, 0.6751, 0.3652, 0.6802, 0.2687, 0.6874, 0.2688, 0.6877, 0.3671, 0.6813, 0.367, 0.6838, 0.2688, 0.691, 0.2688, 0.6939, 0.3655, 0.6877, 0.3671, 0.6874, 0.2688, 0.4721, 0.2032, 0.4676, 0.119, 0.4707, 0.1188, 0.4735, 0.2031, 0.4794, 0.203, 0.483, 0.1189, 0.4863, 0.1191, 0.4807, 0.2032, 0.4781, 0.2029, 0.4799, 0.1188, 0.483, 0.1189, 0.4794, 0.203, 0.4767, 0.2029, 0.4768, 0.1187, 0.4799, 0.1188, 0.4781, 0.2029, 0.4751, 0.2031, 0.4737, 0.1188, 0.4768, 0.1187, 0.4767, 0.2029, 0.4735, 0.2031, 0.4707, 0.1188, 0.4737, 0.1188, 0.4751, 0.2031, 0.4676, 0.119, 0.4622, 0.03774, 0.4672, 0.03715, 0.4707, 0.1188, 0.483, 0.1189, 0.4874, 0.03737, 0.492, 0.03783, 0.4863, 0.1191, 0.4799, 0.1188, 0.4828, 0.0367, 0.4874, 0.03737, 0.483, 0.1189, 0.4768, 0.1187, 0.4779, 0.03626, 0.4828, 0.0367, 0.4799, 0.1188, 0.4737, 0.1188, 0.4724, 0.03646, 0.4779, 0.03626, 0.4768, 0.1187, 0.4707, 0.1188, 0.4672, 0.03715, 0.4724, 0.03646, 0.4737, 0.1188, 0.4311, 0.4013, 0.4154, 0.2801, 0.4246, 0.2785, 0.4479, 0.3939, 0.4127, 0.4013, 0.406, 0.2809, 0.4154, 0.2801, 0.4311, 0.4013, 0.3957, 0.3955, 0.3967, 0.2812, 0.406, 0.2809, 0.4127, 0.4013, 0.3797, 0.3906, 0.3867, 0.2808, 0.3967, 0.2812, 0.3957, 0.3955, 0.363, 0.3908, 0.3764, 0.2797, 0.3867, 0.2808, 0.3797, 0.3906, 0.4479, 0.3939, 0.4246, 0.2785, 0.434, 0.2762, 0.4621, 0.3845, 0.4154, 0.2801, 0.405, 0.2062, 0.4089, 0.2053, 0.4246, 0.2785, 0.406, 0.2809, 0.4009, 0.206, 0.405, 0.2062, 0.4154, 0.2801, 0.3967, 0.2812, 0.397, 0.2054, 0.4009, 0.206, 0.406, 0.2809, 0.3867, 0.2808, 0.3933, 0.205, 0.397, 0.2054, 0.3967, 0.2812, 0.3764, 0.2797, 0.3895, 0.205, 0.3933, 0.205, 0.3867, 0.2808, 0.4246, 0.2785, 0.4089, 0.2053, 0.4126, 0.2035, 0.434, 0.2762, 0.4416, 0.2032, 0.4367, 0.08334, 0.4427, 0.08293, 0.4524, 0.1996, 0.4302, 0.2023, 0.4307, 0.08346, 0.4367, 0.08334, 0.4416, 0.2032, 0.4198, 0.1981, 0.4247, 0.08334, 0.4307, 0.08346, 0.4302, 0.2023, 0.41, 0.1949, 0.4185, 0.08295, 0.4247, 0.08334, 0.4198, 0.1981, 0.3996, 0.195, 0.4121, 0.08225, 0.4185, 0.08295, 0.41, 0.1949, 0.4524, 0.1996, 0.4427, 0.08293, 0.4488, 0.08226, 0.4619, 0.1949, 0.4367, 0.08334, 0.4329, 0.008521, 0.4354, 0.008188, 0.4427, 0.08293, 0.4307, 0.08346, 0.4303, 0.008219, 0.4329, 0.008521, 0.4367, 0.08334, 0.4247, 0.08334, 0.4279, 0.007676, 0.4303, 0.008219, 0.4307, 0.08346, 0.4185, 0.08295, 0.4256, 0.007375, 0.4279, 0.007676, 0.4247, 0.08334, 0.4121, 0.08225, 0.4233, 0.007435, 0.4256, 0.007375, 0.4185, 0.08295, 0.4427, 0.08293, 0.4354, 0.008188, 0.4378, 0.007375, 0.4488, 0.08226, 0.3317, 0.4013, 0.316, 0.2801, 0.3252, 0.2785, 0.3485, 0.3939, 0.3133, 0.4013, 0.3066, 0.2809, 0.316, 0.2801, 0.3317, 0.4013, 0.2962, 0.3955, 0.2972, 0.2812, 0.3066, 0.2809, 0.3133, 0.4013, 0.2803, 0.3906, 0.2873, 0.2808, 0.2972, 0.2812, 0.2962, 0.3955, 0.2636, 0.3908, 0.277, 0.2797, 0.2873, 0.2808, 0.2803, 0.3906, 0.3485, 0.3939, 0.3252, 0.2785, 0.3346, 0.2762, 0.3627, 0.3845, 0.316, 0.2801, 0.3056, 0.2062, 0.3095, 0.2053, 0.3252, 0.2785, 0.3066, 0.2809, 0.3015, 0.206, 0.3056, 0.2062, 0.316, 0.2801, 0.2972, 0.2812, 0.2976, 0.2054, 0.3015, 0.206, 0.3066, 0.2809, 0.2873, 0.2808, 0.2939, 0.205, 0.2976, 0.2054, 0.2972, 0.2812, 0.277, 0.2797, 0.2901, 0.205, 0.2939, 0.205, 0.2873, 0.2808, 0.3252, 0.2785, 0.3095, 0.2053, 0.3131, 0.2035, 0.3346, 0.2762, 0.3325, 0.2032, 0.3312, 0.07857, 0.3431, 0.07782, 0.3572, 0.1953, 0.3067, 0.1996, 0.3192, 0.07781, 0.3312, 0.07857, 0.3325, 0.2032, 0.2843, 0.1874, 0.3073, 0.07593, 0.3192, 0.07781, 0.3067, 0.1996, 0.2636, 0.176, 0.2947, 0.07256, 0.3073, 0.07593, 0.2843, 0.1874, 0.3782, 0.1833, 0.3556, 0.07578, 0.3687, 0.0722, 0.3993, 0.1757, 0.3572, 0.1953, 0.3431, 0.07782, 0.3556, 0.07578, 0.3782, 0.1833, 0.3312, 0.07857, 0.3314, 0.00366, 0.3354, 0.003245, 0.3431, 0.07782, 0.3192, 0.07781, 0.3274, 0.002874, 0.3314, 0.00366, 0.3312, 0.07857, 0.3073, 0.07593, 0.3237, 0.001489, 0.3274, 0.002874, 0.3192, 0.07781, 0.2947, 0.07256, 0.3198, 0.0001547, 0.3237, 0.001489, 0.3073, 0.07593, 0.3556, 0.07578, 0.339, 0.001865, 0.3427, 0.0001547, 0.3687, 0.0722, 0.3431, 0.07782, 0.3354, 0.003245, 0.339, 0.001865, 0.3556, 0.07578])
_uv.active_render = True
_uv = me_mesh.uv_layers.new(name='UVMap.001')
_uv.uv.foreach_set('vector', [0.2901, 0.1662, 0.3191, 0.0004783, 0.4868, 0.1644, 0.3191, 0.0004783, 0.4868, 0.0023, 0.4868, 0.1644, 0.6854, 0.8329, 0.7143, 0.6671, 0.882, 0.8311, 0.7143, 0.6671, 0.882, 0.669, 0.882, 0.8311, 0.09247, 0.6662, 0.1214, 0.5005, 0.2891, 0.6644, 0.1214, 0.5005, 0.2891, 0.5023, 0.2891, 0.6644, 0.09247, 0.8329, 0.1214, 0.6671, 0.2891, 0.8311, 0.1214, 0.6671, 0.2891, 0.669, 0.2891, 0.8311, 0.6854, 0.6662, 0.7143, 0.5005, 0.882, 0.6644, 0.7143, 0.5005, 0.882, 0.5023, 0.882, 0.6644, 0.2901, 0.9995, 0.3191, 0.8338, 0.4868, 0.9977, 0.3191, 0.8338, 0.4868, 0.8356, 0.4868, 0.9977, 0.4877, 0.8329, 0.5167, 0.6671, 0.6844, 0.8311, 0.5167, 0.6671, 0.6844, 0.669, 0.6844, 0.8311, 0.6854, 0.1662, 0.7143, 0.0004785, 0.882, 0.1644, 0.7143, 0.0004785, 0.882, 0.0023, 0.882, 0.1644, 0.09247, 0.1662, 0.1214, 0.0004782, 0.2891, 0.1644, 0.1214, 0.0004782, 0.2891, 0.0023, 0.2891, 0.1644, 0.2901, 0.6662, 0.3191, 0.5005, 0.4868, 0.6644, 0.3191, 0.5005, 0.4868, 0.5023, 0.4868, 0.6644, 0.4877, 0.9995, 0.5167, 0.8338, 0.6844, 0.9977, 0.5167, 0.8338, 0.6844, 0.8356, 0.6844, 0.9977, 0.6854, 0.4995, 0.7143, 0.3338, 0.882, 0.4977, 0.7143, 0.3338, 0.882, 0.3356, 0.882, 0.4977, 0.2901, 0.3329, 0.3191, 0.1671, 0.4868, 0.3311, 0.3191, 0.1671, 0.4868, 0.169, 0.4868, 0.3311, 0.4877, 0.6662, 0.5167, 0.5005, 0.6844, 0.6644, 0.5167, 0.5005, 0.6844, 0.5023, 0.6844, 0.6644, 0.4877, 0.4995, 0.5167, 0.3338, 0.6844, 0.4977, 0.5167, 0.3338, 0.6844, 0.3356, 0.6844, 0.4977, 0.2901, 0.8329, 0.3191, 0.6671, 0.4868, 0.8311, 0.3191, 0.6671, 0.4868, 0.669, 0.4868, 0.8311, 0.09247, 0.3329, 0.1214, 0.1671, 0.2891, 0.3311, 0.1214, 0.1671, 0.2891, 0.169, 0.2891, 0.3311, 0.6854, 0.3329, 0.7143, 0.1671, 0.882, 0.3311, 0.7143, 0.1671, 0.882, 0.169, 0.882, 0.3311, 0.2901, 0.4995, 0.3191, 0.3338, 0.4868, 0.4977, 0.3191, 0.3338, 0.4868, 0.3356, 0.4868, 0.4977, 0.4877, 0.3329, 0.5167, 0.1671, 0.6844, 0.3311, 0.5167, 0.1671, 0.6844, 0.169, 0.6844, 0.3311, 0.4877, 0.1662, 0.5167, 0.0004784, 0.6844, 0.1644, 0.5167, 0.0004784, 0.6844, 0.0023, 0.6844, 0.1644, 0.09247, 0.4995, 0.1214, 0.3338, 0.2891, 0.4977, 0.1214, 0.3338, 0.2891, 0.3356, 0.2891, 0.4977, 0.08961, 0.5244, 0.08748, 0.4865, 0.09039, 0.4863, 0.09151, 0.525, 0.08777, 0.5235, 0.08459, 0.4867, 0.08748, 0.4865, 0.08961, 0.5244, 0.08578, 0.5233, 0.08161, 0.487, 0.08459, 0.4867, 0.08777, 0.5235, 0.0841, 0.5242, 0.07868, 0.4874, 0.08161, 0.487, 0.08578, 0.5233, 0.08266, 0.5255, 0.07576, 0.4879, 0.07868, 0.4874, 0.0841, 0.5242, 0.08089, 0.5262, 0.07282, 0.4884, 0.07576, 0.4879, 0.08266, 0.5255, 0.08748, 0.4865, 0.08489, 0.4507, 0.08881, 0.4505, 0.09039, 0.4863, 0.08459, 0.4867, 0.08107, 0.451, 0.08489, 0.4507, 0.08748, 0.4865, 0.08161, 0.487, 0.07737, 0.4514, 0.08107, 0.451, 0.08459, 0.4867, 0.07868, 0.4874, 0.07362, 0.4519, 0.07737, 0.4514, 0.08161, 0.487, 0.07576, 0.4879, 0.06986, 0.4525, 0.07362, 0.4519, 0.07868, 0.4874, 0.07282, 0.4884, 0.06606, 0.4532, 0.06986, 0.4525, 0.07576, 0.4879, 0.08489, 0.4507, 0.0821, 0.3975, 0.08781, 0.3973, 0.08881, 0.4505, 0.08107, 0.451, 0.07653, 0.3978, 0.0821, 0.3975, 0.08489, 0.4507, 0.07737, 0.4514, 0.07094, 0.3984, 0.07653, 0.3978, 0.08107, 0.451, 0.07362, 0.4519, 0.06559, 0.3991, 0.07094, 0.3984, 0.07737, 0.4514, 0.06986, 0.4525, 0.06041, 0.4, 0.06559, 0.3991, 0.07362, 0.4519, 0.06606, 0.4532, 0.05511, 0.4012, 0.06041, 0.4, 0.06986, 0.4525, 0.0821, 0.3975, 0.07963, 0.344, 0.08719, 0.344, 0.08781, 0.3973, 0.07653, 0.3978, 0.07224, 0.3444, 0.07963, 0.344, 0.0821, 0.3975, 0.07094, 0.3984, 0.06469, 0.3451, 0.07224, 0.3444, 0.07653, 0.3978, 0.06559, 0.3991, 0.05694, 0.3464, 0.06469, 0.3451, 0.07094, 0.3984, 0.06041, 0.4, 0.04954, 0.3479, 0.05694, 0.3464, 0.06559, 0.3991, 0.05511, 0.4012, 0.04232, 0.3497, 0.04954, 0.3479, 0.06041, 0.4, 0.07963, 0.344, 0.07925, 0.2584, 0.09118, 0.2584, 0.08719, 0.344, 0.07224, 0.3444, 0.06676, 0.2591, 0.07925, 0.2584, 0.07963, 0.344, 0.06469, 0.3451, 0.05413, 0.2604, 0.06676, 0.2591, 0.07224, 0.3444, 0.05694, 0.3464, 0.04162, 0.2621, 0.05413, 0.2604, 0.06469, 0.3451, 0.04954, 0.3479, 0.02912, 0.2644, 0.04162, 0.2621, 0.05694, 0.3464, 0.04232, 0.3497, 0.01726, 0.2674, 0.02912, 0.2644, 0.04954, 0.3479, 0.07925, 0.2584, 0.07493, 0.1904, 0.09151, 0.1876, 0.09118, 0.2584, 0.06676, 0.2591, 0.06011, 0.1926, 0.07493, 0.1904, 0.07925, 0.2584, 0.05413, 0.2604, 0.04615, 0.1944, 0.06011, 0.1926, 0.06676, 0.2591, 0.04162, 0.2621, 0.03151, 0.1962, 0.04615, 0.1944, 0.05413, 0.2604, 0.02912, 0.2644, 0.01661, 0.1976, 0.03151, 0.1962, 0.04162, 0.2621, 0.01726, 0.2674, 0.0004782, 0.1988, 0.01661, 0.1976, 0.02912, 0.2644, 0.07493, 0.1904, 0.05888, 0.1281, 0.06731, 0.1241, 0.09151, 0.1876, 0.06011, 0.1926, 0.05005, 0.1308, 0.05888, 0.1281, 0.07493, 0.1904, 0.04615, 0.1944, 0.04026, 0.1323, 0.05005, 0.1308, 0.06011, 0.1926, 0.03151, 0.1962, 0.02888, 0.1329, 0.04026, 0.1323, 0.04615, 0.1944, 0.01661, 0.1976, 0.0178, 0.1319, 0.02888, 0.1329, 0.03151, 0.1962, 0.0004782, 0.1988, 0.007495, 0.1297, 0.0178, 0.1319, 0.01661, 0.1976, 0.05888, 0.1281, 0.04351, 0.09828, 0.04812, 0.09665, 0.06731, 0.1241, 0.05005, 0.1308, 0.03914, 0.09963, 0.04351, 0.09828, 0.05888, 0.1281, 0.04026, 0.1323, 0.03506, 0.1005, 0.03914, 0.09963, 0.05005, 0.1308, 0.02888, 0.1329, 0.03076, 0.1008, 0.03506, 0.1005, 0.04026, 0.1323, 0.0178, 0.1319, 0.02658, 0.1007, 0.03076, 0.1008, 0.02888, 0.1329, 0.007495, 0.1297, 0.02239, 0.09994, 0.02658, 0.1007, 0.0178, 0.1319, 0.04351, 0.09828, 0.03303, 0.03114, 0.03585, 0.03056, 0.04812, 0.09665, 0.03914, 0.09963, 0.03025, 0.03162, 0.03303, 0.03114, 0.04351, 0.09828, 0.03506, 0.1005, 0.02743, 0.03199, 0.03025, 0.03162, 0.03914, 0.09963, 0.03076, 0.1008, 0.02435, 0.03227, 0.02743, 0.03199, 0.03506, 0.1005, 0.02658, 0.1007, 0.02137, 0.03245, 0.02435, 0.03227, 0.03076, 0.1008, 0.02239, 0.09994, 0.01835, 0.03253, 0.02137, 0.03245, 0.02658, 0.1007, 0.03303, 0.03114, 0.02678, 0.0006575, 0.02837, 0.0004782, 0.03585, 0.03056, 0.03025, 0.03162, 0.02542, 0.001481, 0.02678, 0.0006575, 0.03303, 0.03114, 0.02743, 0.03199, 0.02409, 0.002431, 0.02542, 0.001481, 0.03025, 0.03162, 0.02435, 0.03227, 0.02243, 0.002753, 0.02409, 0.002431, 0.02743, 0.03199, 0.02137, 0.03245, 0.02085, 0.002213, 0.02243, 0.002753, 0.02435, 0.03227, 0.01835, 0.03253, 0.0194, 0.001421, 0.02085, 0.002213, 0.02137, 0.03245, 0.08425, 0.5359, 0.08412, 0.5817, 0.07801, 0.5819, 0.07634, 0.535, 0.09151, 0.536, 0.08984, 0.5817, 0.08412, 0.5817, 0.08425, 0.5359, 0.04959, 0.5402, 0.06068, 0.5845, 0.05542, 0.5857, 0.04462, 0.5423, 0.05849, 0.5285, 0.06615, 0.5834, 0.06068, 0.5845, 0.04959, 0.5402, 0.06515, 0.5271, 0.07185, 0.5825, 0.06615, 0.5834, 0.05849, 0.5285, 0.07634, 0.535, 0.07801, 0.5819, 0.07185, 0.5825, 0.06515, 0.5271, 0.08412, 0.5817, 0.08565, 0.6267, 0.08191, 0.627, 0.07801, 0.5819, 0.08984, 0.5817, 0.08937, 0.6266, 0.08565, 0.6267, 0.08412, 0.5817, 0.06068, 0.5845, 0.0702, 0.6289, 0.06609, 0.6297, 0.05542, 0.5857, 0.06615, 0.5834, 0.07445, 0.628, 0.0702, 0.6289, 0.06068, 0.5845, 0.07185, 0.5825, 0.07819, 0.6274, 0.07445, 0.628, 0.06615, 0.5834, 0.07801, 0.5819, 0.08191, 0.627, 0.07819, 0.6274, 0.07185, 0.5825, 0.08565, 0.6267, 0.089, 0.6726, 0.08641, 0.6728, 0.08191, 0.627, 0.08937, 0.6266, 0.09151, 0.6725, 0.089, 0.6726, 0.08565, 0.6267, 0.0702, 0.6289, 0.07928, 0.6739, 0.077, 0.6744, 0.06609, 0.6297, 0.07445, 0.628, 0.08156, 0.6734, 0.07928, 0.6739, 0.0702, 0.6289, 0.07819, 0.6274, 0.08389, 0.6731, 0.08156, 0.6734, 0.07445, 0.628, 0.08191, 0.627, 0.08641, 0.6728, 0.08389, 0.6731, 0.07819, 0.6274, 0.089, 0.6726, 0.0903, 0.709, 0.08951, 0.7087, 0.08641, 0.6728, 0.09151, 0.6725, 0.09092, 0.71, 0.0903, 0.709, 0.089, 0.6726, 0.07928, 0.6739, 0.08754, 0.7108, 0.08666, 0.7106, 0.077, 0.6744, 0.08156, 0.6734, 0.08827, 0.7103, 0.08754, 0.7108, 0.07928, 0.6739, 0.08389, 0.6731, 0.08875, 0.7092, 0.08827, 0.7103, 0.08156, 0.6734, 0.08641, 0.6728, 0.08951, 0.7087, 0.08875, 0.7092, 0.08389, 0.6731, 0.02797, 0.5273, 0.02839, 0.5608, 0.0233, 0.5608, 0.02234, 0.5272, 0.03361, 0.5272, 0.03361, 0.5608, 0.02839, 0.5608, 0.02797, 0.5273, 0.006052, 0.5279, 0.007886, 0.5614, 0.002761, 0.5617, 0.0004782, 0.5285, 0.01146, 0.5274, 0.013, 0.5612, 0.007886, 0.5614, 0.006052, 0.5279, 0.01689, 0.5271, 0.0182, 0.561, 0.013, 0.5612, 0.01146, 0.5274, 0.02234, 0.5272, 0.0233, 0.5608, 0.0182, 0.561, 0.01689, 0.5271, 0.02839, 0.5608, 0.02894, 0.5957, 0.02438, 0.5957, 0.0233, 0.5608, 0.03361, 0.5608, 0.03345, 0.5957, 0.02894, 0.5957, 0.02839, 0.5608, 0.007886, 0.5614, 0.009834, 0.5964, 0.005291, 0.5968, 0.002761, 0.5617, 0.013, 0.5612, 0.01459, 0.5961, 0.009834, 0.5964, 0.007886, 0.5614, 0.0182, 0.561, 0.01958, 0.5958, 0.01459, 0.5961, 0.013, 0.5612, 0.0233, 0.5608, 0.02438, 0.5957, 0.01958, 0.5958, 0.0182, 0.561, 0.02894, 0.5957, 0.02755, 0.6404, 0.02427, 0.6404, 0.02438, 0.5957, 0.03345, 0.5957, 0.03098, 0.6405, 0.02755, 0.6404, 0.02894, 0.5957, 0.009834, 0.5964, 0.01485, 0.6409, 0.01158, 0.6413, 0.005291, 0.5968, 0.01459, 0.5961, 0.01799, 0.6406, 0.01485, 0.6409, 0.009834, 0.5964, 0.01958, 0.5958, 0.02112, 0.6404, 0.01799, 0.6406, 0.01459, 0.5961, 0.02438, 0.5957, 0.02427, 0.6404, 0.02112, 0.6404, 0.01958, 0.5958, 0.02755, 0.6404, 0.02648, 0.6777, 0.02468, 0.6787, 0.02427, 0.6404, 0.03098, 0.6405, 0.0285, 0.6777, 0.02648, 0.6777, 0.02755, 0.6404, 0.01485, 0.6409, 0.01872, 0.6788, 0.01676, 0.6781, 0.01158, 0.6413, 0.01799, 0.6406, 0.02066, 0.6797, 0.01872, 0.6788, 0.01485, 0.6409, 0.02112, 0.6404, 0.02279, 0.6797, 0.02066, 0.6797, 0.01799, 0.6406, 0.02427, 0.6404, 0.02468, 0.6787, 0.02279, 0.6797, 0.02112, 0.6404, 0.8979, 0.5501, 0.8902, 0.4947, 0.8938, 0.4942, 0.9001, 0.5494, 0.9091, 0.5491, 0.9078, 0.4933, 0.9113, 0.4932, 0.9113, 0.5491, 0.9068, 0.5488, 0.9043, 0.4934, 0.9078, 0.4933, 0.9091, 0.5491, 0.9046, 0.5485, 0.9007, 0.4936, 0.9043, 0.4934, 0.9068, 0.5488, 0.9023, 0.5487, 0.8972, 0.4939, 0.9007, 0.4936, 0.9046, 0.5485, 0.9001, 0.5494, 0.8938, 0.4942, 0.8972, 0.4939, 0.9023, 0.5487, 0.8902, 0.4947, 0.883, 0.4423, 0.8875, 0.4407, 0.8938, 0.4942, 0.9078, 0.4933, 0.9066, 0.4404, 0.9113, 0.4404, 0.9113, 0.4932, 0.9043, 0.4934, 0.9019, 0.4394, 0.9066, 0.4404, 0.9078, 0.4933, 0.9007, 0.4936, 0.897, 0.4386, 0.9019, 0.4394, 0.9043, 0.4934, 0.8972, 0.4939, 0.8922, 0.439, 0.897, 0.4386, 0.9007, 0.4936, 0.8938, 0.4942, 0.8875, 0.4407, 0.8922, 0.439, 0.8972, 0.4939, 0.01908, 0.681, 0.01742, 0.7339, 0.0155, 0.7338, 0.01817, 0.6812, 0.02, 0.681, 0.01934, 0.7339, 0.01742, 0.7339, 0.01908, 0.681, 0.01542, 0.6809, 0.009798, 0.7334, 0.007899, 0.7331, 0.01453, 0.6806, 0.01631, 0.6812, 0.0117, 0.7336, 0.009798, 0.7334, 0.01542, 0.6809, 0.01724, 0.6813, 0.0136, 0.7337, 0.0117, 0.7336, 0.01631, 0.6812, 0.01817, 0.6812, 0.0155, 0.7338, 0.0136, 0.7337, 0.01724, 0.6813, 0.01742, 0.7339, 0.01672, 0.7842, 0.01347, 0.7849, 0.0155, 0.7338, 0.01934, 0.7339, 0.02, 0.7842, 0.01672, 0.7842, 0.01742, 0.7339, 0.009798, 0.7334, 0.003572, 0.7841, 0.0004782, 0.7829, 0.007899, 0.7331, 0.0117, 0.7336, 0.006758, 0.7853, 0.003572, 0.7841, 0.009798, 0.7334, 0.0136, 0.7337, 0.01014, 0.7856, 0.006758, 0.7853, 0.0117, 0.7336, 0.0155, 0.7338, 0.01347, 0.7849, 0.01014, 0.7856, 0.0136, 0.7337, 0.01542, 0.8747, 0.01006, 0.8305, 0.01166, 0.8303, 0.0162, 0.8747, 0.01929, 0.8744, 0.0182, 0.8299, 0.01991, 0.8299, 0.02, 0.8744, 0.01859, 0.8744, 0.01653, 0.83, 0.0182, 0.8299, 0.01929, 0.8744, 0.01783, 0.8745, 0.01492, 0.83, 0.01653, 0.83, 0.01859, 0.8744, 0.017, 0.8746, 0.01328, 0.8301, 0.01492, 0.83, 0.01783, 0.8745, 0.0162, 0.8747, 0.01166, 0.8303, 0.01328, 0.8301, 0.017, 0.8746, 0.01006, 0.8305, 0.004305, 0.7879, 0.006936, 0.7874, 0.01166, 0.8303, 0.0182, 0.8299, 0.01756, 0.7868, 0.02, 0.7868, 0.01991, 0.8299, 0.01653, 0.83, 0.01513, 0.7866, 0.01756, 0.7868, 0.0182, 0.8299, 0.01492, 0.83, 0.01252, 0.7865, 0.01513, 0.7866, 0.01653, 0.83, 0.01328, 0.8301, 0.009647, 0.7868, 0.01252, 0.7865, 0.01492, 0.83, 0.01166, 0.8303, 0.006936, 0.7874, 0.009647, 0.7868, 0.01328, 0.8301, 0.05512, 0.8187, 0.07105, 0.8813, 0.06632, 0.8827, 0.04679, 0.8236, 0.06476, 0.8176, 0.07591, 0.8803, 0.07105, 0.8813, 0.05512, 0.8187, 0.07409, 0.8195, 0.0808, 0.8795, 0.07591, 0.8803, 0.06476, 0.8176, 0.08277, 0.8211, 0.08603, 0.8791, 0.0808, 0.8795, 0.07409, 0.8195, 0.09151, 0.8199, 0.09151, 0.8791, 0.08603, 0.8791, 0.08277, 0.8211, 0.04679, 0.8236, 0.06632, 0.8827, 0.0615, 0.8845, 0.03991, 0.8295, 0.07105, 0.8813, 0.08115, 0.9194, 0.07916, 0.9202, 0.06632, 0.8827, 0.07591, 0.8803, 0.08334, 0.9193, 0.08115, 0.9194, 0.07105, 0.8813, 0.0808, 0.8795, 0.08541, 0.9194, 0.08334, 0.9193, 0.07591, 0.8803, 0.08603, 0.8791, 0.08739, 0.9193, 0.08541, 0.9194, 0.0808, 0.8795, 0.09151, 0.8791, 0.08936, 0.9191, 0.08739, 0.9193, 0.08603, 0.8791, 0.06632, 0.8827, 0.07916, 0.9202, 0.07738, 0.9213, 0.0615, 0.8845, 0.8932, 0.2302, 0.9027, 0.2929, 0.8996, 0.2935, 0.8877, 0.2327, 0.8992, 0.23, 0.9059, 0.2925, 0.9027, 0.2929, 0.8932, 0.2302, 0.9049, 0.2316, 0.909, 0.2922, 0.9059, 0.2925, 0.8992, 0.23, 0.9103, 0.2327, 0.9123, 0.292, 0.909, 0.2922, 0.9049, 0.2316, 0.9157, 0.2321, 0.9157, 0.292, 0.9123, 0.292, 0.9103, 0.2327, 0.8877, 0.2327, 0.8996, 0.2935, 0.8964, 0.2942, 0.883, 0.2357, 0.9027, 0.2929, 0.909, 0.332, 0.9078, 0.3323, 0.8996, 0.2935, 0.9059, 0.2925, 0.9104, 0.332, 0.909, 0.332, 0.9027, 0.2929, 0.909, 0.2922, 0.9117, 0.3321, 0.9104, 0.332, 0.9059, 0.2925, 0.9123, 0.292, 0.9129, 0.3321, 0.9117, 0.3321, 0.909, 0.2922, 0.9157, 0.292, 0.9142, 0.332, 0.9129, 0.3321, 0.9123, 0.292, 0.8996, 0.2935, 0.9078, 0.3323, 0.9066, 0.3329, 0.8964, 0.2942, 0.8982, 0.335, 0.9142, 0.3976, 0.9094, 0.399, 0.8899, 0.3399, 0.9079, 0.3338, 0.919, 0.3965, 0.9142, 0.3976, 0.8982, 0.335, 0.9172, 0.3358, 0.9239, 0.3958, 0.919, 0.3965, 0.9079, 0.3338, 0.9259, 0.3373, 0.9291, 0.3954, 0.9239, 0.3958, 0.9172, 0.3358, 0.9346, 0.3362, 0.9346, 0.3953, 0.9291, 0.3954, 0.9259, 0.3373, 0.8899, 0.3399, 0.9094, 0.399, 0.9046, 0.4008, 0.883, 0.3458, 0.9142, 0.3976, 0.9242, 0.4357, 0.9223, 0.4364, 0.9094, 0.399, 0.919, 0.3965, 0.9264, 0.4355, 0.9242, 0.4357, 0.9142, 0.3976, 0.9239, 0.3958, 0.9285, 0.4356, 0.9264, 0.4355, 0.919, 0.3965, 0.9291, 0.3954, 0.9305, 0.4356, 0.9285, 0.4356, 0.9239, 0.3958, 0.9346, 0.3953, 0.9325, 0.4353, 0.9305, 0.4356, 0.9291, 0.3954, 0.9094, 0.399, 0.9223, 0.4364, 0.9205, 0.4376, 0.9046, 0.4008, 0.05354, 0.8166, 0.07153, 0.7532, 0.0777, 0.7547, 0.06724, 0.8163, 0.04102, 0.8109, 0.06557, 0.7511, 0.07153, 0.7532, 0.05354, 0.8166, 0.03147, 0.8014, 0.05981, 0.7483, 0.06557, 0.7511, 0.04102, 0.8109, 0.02271, 0.7925, 0.05395, 0.7447, 0.05981, 0.7483, 0.03147, 0.8014, 0.07971, 0.8134, 0.0843, 0.7555, 0.09151, 0.7556, 0.09151, 0.8127, 0.06724, 0.8163, 0.0777, 0.7547, 0.0843, 0.7555, 0.07971, 0.8134, 0.07153, 0.7532, 0.08284, 0.7153, 0.08493, 0.7157, 0.0777, 0.7547, 0.06557, 0.7511, 0.0809, 0.7143, 0.08284, 0.7153, 0.07153, 0.7532, 0.05981, 0.7483, 0.07924, 0.713, 0.0809, 0.7143, 0.06557, 0.7511, 0.05395, 0.7447, 0.07748, 0.7118, 0.07924, 0.713, 0.05981, 0.7483, 0.0843, 0.7555, 0.08694, 0.7155, 0.08908, 0.7152, 0.09151, 0.7556, 0.0777, 0.7547, 0.08493, 0.7157, 0.08694, 0.7155, 0.0843, 0.7555])
me_mesh.materials.append(mat_tree_bark)
me_mesh.materials.append(mat_tree_leaves)
me_mesh.use_remesh_preserve_volume = False
me_mesh.use_remesh_preserve_attributes = False
me_mesh.use_mirror_vertex_groups = False
me_mesh.update()

# ---- objects
ob_col_colonly = bpy.data.objects.new('col-colonly', me_cube)
ob_mesh = bpy.data.objects.new('mesh', me_mesh)

# ---- transforms, parenting, visibility, modifiers, constraints
ob_col_colonly.location = (0.0, 0.0, 0.0)
ob_col_colonly.lineart.crease_threshold = 0.0
ob_mesh.location = (0.0, 0.0, 0.0)
ob_mesh.lineart.crease_threshold = 0.0

# ---- collection membership
col_collection_1.objects.link(ob_col_colonly)
col_collection_1.objects.link(ob_mesh)

# ---- scene / render settings (as saved in the file)
scene.frame_start = 1; scene.frame_end = 250; scene.frame_set(1)
scene.render.engine = 'BLENDER_EEVEE_NEXT'
scene.render.image_settings.compression = 90
scene.render.resolution_percentage = 50
scene.render.dither_intensity = 0.0
scene.render.bake_margin = 2
scene.cycles.use_denoising = False
scene.cycles.samples = 10
scene.cycles.sampling_pattern = 'TABULATED_SOBOL'
scene.cycles.light_sampling_threshold = 0.0
scene.cycles.use_adaptive_sampling = False
scene.cycles.use_light_tree = False
scene.cycles.blur_glossy = 0.0
scene.cycles.volume_bounces = 1
scene.cycles.pixel_filter_type = 'GAUSSIAN'
scene.cycles.sample_clamp_indirect = 0.0
scene.view_settings.view_transform = 'Standard'
bpy.context.view_layer.update()

# ---- added for rendering (the .blend has no active camera and no usable light): camera, sun
cam_auto = bpy.data.cameras.new('AutoCamera')
cam_auto.lens = 50.0
cam_auto.sensor_width = 36.0
cam_auto.clip_end = 1000.0
ob_auto_camera = bpy.data.objects.new('AutoCamera', cam_auto)
scene.collection.objects.link(ob_auto_camera)
ob_auto_camera.location = (18.0458, -21.7584, 17.5896)
ob_auto_camera.rotation_euler = (1.09748, -7.21219e-08, 0.694738)
scene.camera = ob_auto_camera
light_auto_sun = bpy.data.lights.new('AutoSun', 'SUN')
light_auto_sun.energy = 3.0
light_auto_sun.angle = 0.0523599
ob_auto_sun = bpy.data.objects.new('AutoSun', light_auto_sun)
scene.collection.objects.link(ob_auto_sun)
ob_auto_sun.rotation_euler = (0.872665, 0.174533, 0.523599)
bpy.context.view_layer.update()
